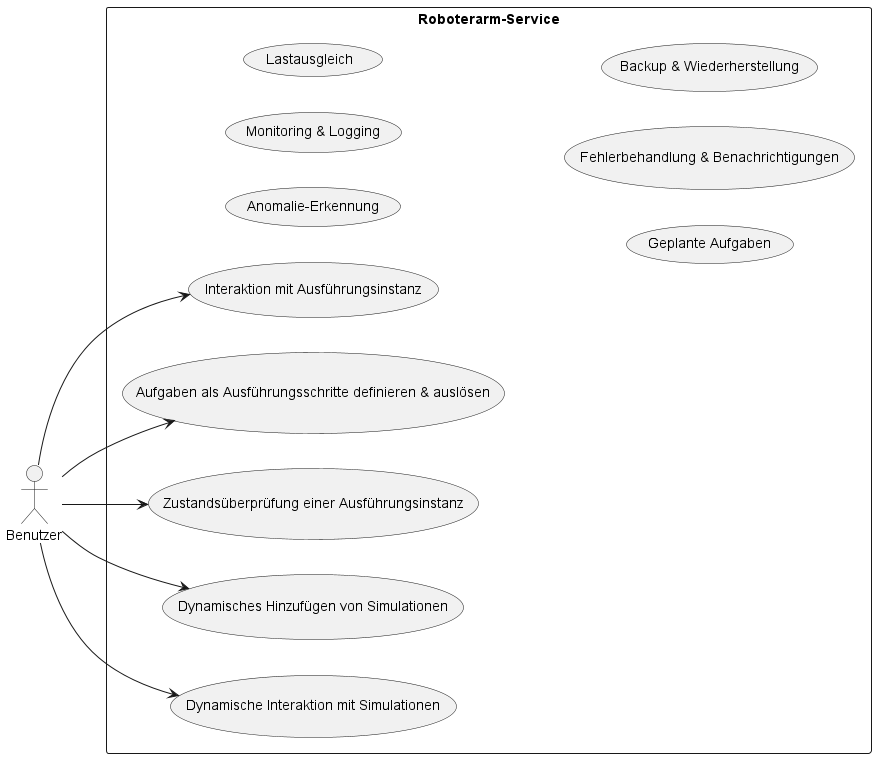

The diagram above was rendered by PlantUML. Its source (embedded in the PNG):
@startuml
left to right direction
skinparam packageStyle rectangle
actor Benutzer as User

package "Roboterarm-Service" {
    usecase "Interaktion mit Ausführungsinstanz" as UC1
    usecase "Aufgaben als Ausführungsschritte definieren & auslösen" as UC2
    usecase "Anomalie-Erkennung" as UC5
    usecase "Zustandsüberprüfung einer Ausführungsinstanz" as UC11
    usecase "Dynamisches Hinzufügen von Simulationen" as UC3
    usecase "Monitoring & Logging" as UC6
    usecase "Lastausgleich" as UC7
    usecase "Geplante Aufgaben" as UC8
    usecase "Fehlerbehandlung & Benachrichtigungen" as UC9
    usecase "Backup & Wiederherstellung" as UC10
    usecase "Dynamische Interaktion mit Simulationen" as UC4
}

User --> UC1
User --> UC2
User --> UC3
User --> UC4
User --> UC11

@enduml